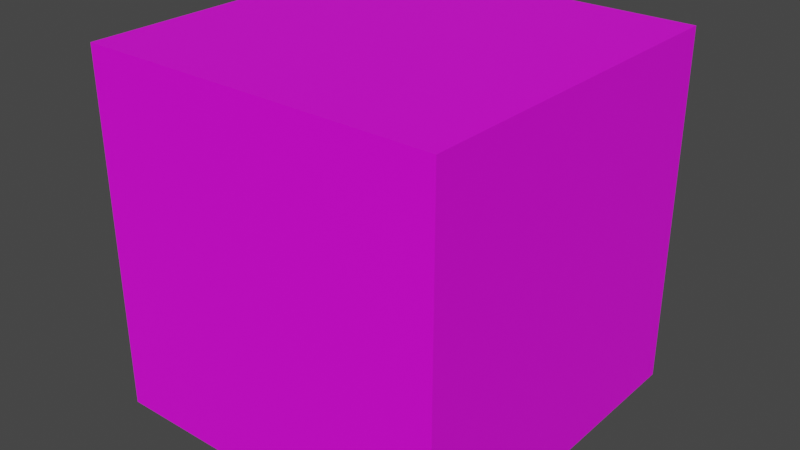 # Source: cube.blend  (saved by Blender 3.6.14; exported with 4.5.12 LTS)
import bpy
from mathutils import Matrix  # noqa: F401  (used for matrix-valued properties, if any)

bpy.ops.wm.read_factory_settings(use_empty=True)
scene = bpy.context.scene
scene.name = 'Scene'

# ---- collections
col_collection = bpy.data.collections.new('Collection'); scene.collection.children.link(col_collection)

# ---- images (referenced by path relative to the original .blend; pixels are not part of the script)
import os
ASSET_DIR = os.environ.get("B2B_ASSET_DIR", "")  # directory of the original .blend (textures are referenced by path, not embedded)
HERE = os.path.dirname(os.path.abspath(__file__))  # packed textures are extracted next to this script under _unpacked/

def load_image(name, relpath, width, height, colorspace="sRGB"):
    """Load a texture the original file referenced (path relative to the .blend, or extracted next to this script)."""
    p = next((c for c in (os.path.join(HERE, relpath), os.path.join(ASSET_DIR, relpath)) if relpath and os.path.exists(c)), "")
    if p:
        img = bpy.data.images.load(p, check_existing=True)
        img.name = name
    else:  # same state as the original file: an image datablock whose file is absent (Cycles renders it pink)
        img = bpy.data.images.new(name, width, height)
        img.source = "FILE"
        img.filepath = "//" + (relpath or name)
    img.colorspace_settings.name = colorspace
    return img
img_noodles_jpg = load_image('noodles.jpg', 'noodles.jpg', 1024, 1024, 'sRGB')

# ---- materials (node trees are filled in below, after node groups)
mat_material = bpy.data.materials.new('Material')
mat_material.alpha_threshold = 0.0
mat_material.use_transparent_shadow = False
mat_material.roughness = 0.5
mat_material.line_color = (0.0, 0.0, 0.0, 1.0)

# ---- material node trees
mat_material.use_nodes = True; mat_material.node_tree.nodes.clear()
_N = mat_material.node_tree.nodes; _L = mat_material.node_tree.links
n0 = _N.new('ShaderNodeOutputMaterial'); n0.name = 'Material Output'; n0.location = (300, 300)
n1 = _N.new('ShaderNodeBsdfPrincipled'); n1.name = 'Principled BSDF'; n1.location = (10, 300)
n1.distribution = 'GGX'
n1.subsurface_method = 'RANDOM_WALK_SKIN'
n1.inputs[3].default_value = 1.45
n1.inputs[27].default_value = (0.0, 0.0, 0.0, 1.0)
n1.inputs[28].default_value = 1.0
n2 = _N.new('ShaderNodeTexImage'); n2.name = 'Image Texture'; n2.location = (-345, 220)
n2.image = img_noodles_jpg
n3 = _N.new('ShaderNodeMapping'); n3.name = 'Mapping'; n3.location = (-525, 180)
n4 = _N.new('ShaderNodeTexCoord'); n4.name = 'Texture Coordinate'; n4.location = (-705, 180)
_L.new(n1.outputs[0], n0.inputs[0])
_L.new(n2.outputs[0], n1.inputs[0])
_L.new(n3.outputs[0], n2.inputs[0])
_L.new(n4.outputs[2], n3.inputs[0])
n0.is_active_output = True

# ---- world
world_world = bpy.data.worlds.new('World'); scene.world = world_world
world_world.use_nodes = True; world_world.node_tree.nodes.clear()
_N = world_world.node_tree.nodes; _L = world_world.node_tree.links
n0 = _N.new('ShaderNodeOutputWorld'); n0.name = 'World Output'; n0.location = (300, 300)
n1 = _N.new('ShaderNodeBackground'); n1.name = 'Background'; n1.location = (10, 300)
n1.inputs[0].default_value = (0.05088, 0.05088, 0.05088, 1.0)
_L.new(n1.outputs[0], n0.inputs[0])
n0.is_active_output = True
world_world.color = (0.05088, 0.05088, 0.05088)
world_world.use_sun_shadow = False
world_world.sun_shadow_jitter_overblur = 0.0

# ---- meshes
me_cube = bpy.data.meshes.new('Cube')
me_cube.from_pydata([(1.0, 1.0, 1.0), (1.0, 1.0, -1.0), (1.0, -1.0, 1.0), (1.0, -1.0, -1.0), (-1.0, 1.0, 1.0), (-1.0, 1.0, -1.0), (-1.0, -1.0, 1.0), (-1.0, -1.0, -1.0)], [], [(0, 4, 6, 2), (3, 2, 6, 7), (7, 6, 4, 5), (5, 1, 3, 7), (1, 0, 2, 3), (5, 4, 0, 1)])
_uv = me_cube.uv_layers.new(name='UVMap')
_uv.uv.foreach_set('vector', [0.25, 0.5, 0.25, -4.371e-08, 0.5, -8.742e-08, 0.5, 0.5, 0.25, 0.5, 0.5, 0.5, 0.5, 1.0, 0.25, 1.0, -2.98e-08, 2.605e-15, 0.25, -2.186e-08, 0.25, 0.5, -1.887e-08, 0.5, 0.5, 1.589e-08, 0.75, -5.962e-09, 0.75, 0.5, 0.5, 0.5, 0.5, 0.5, 0.75, 0.5, 0.75, 1.0, 0.5, 1.0, -1.887e-08, 0.5, 0.25, 0.5, 0.25, 1.0, -7.947e-09, 1.0])
me_cube.materials.append(mat_material)
me_cube.use_mirror_vertex_groups = False
me_cube.update()

# ---- objects
ob_cube = bpy.data.objects.new('Cube', me_cube)

# ---- transforms, parenting, visibility, modifiers, constraints
ob_cube.location = (0.0, 0.0, 0.0)
ob_cube.lock_rotations_4d = False
ob_cube.empty_display_type = 'ARROWS'
ob_cube.lineart.crease_threshold = 0.0

# ---- collection membership
col_collection.objects.link(ob_cube)

# ---- scene / render settings (as saved in the file)
scene.frame_start = 1; scene.frame_end = 250; scene.frame_set(1)
scene.render.engine = 'BLENDER_EEVEE_NEXT'
scene.cycles.sampling_pattern = 'TABULATED_SOBOL'
scene.view_settings.view_transform = 'Filmic'
bpy.context.view_layer.update()

# ---- added for rendering (the .blend has no active camera and no usable light): camera, sun
cam_auto = bpy.data.cameras.new('AutoCamera')
cam_auto.lens = 50.0
cam_auto.sensor_width = 36.0
cam_auto.clip_end = 1000.0
ob_auto_camera = bpy.data.objects.new('AutoCamera', cam_auto)
scene.collection.objects.link(ob_auto_camera)
ob_auto_camera.location = (3.20507, -3.84609, 2.56406)
ob_auto_camera.rotation_euler = (1.09748, -7.21219e-08, 0.694738)
scene.camera = ob_auto_camera
light_auto_sun = bpy.data.lights.new('AutoSun', 'SUN')
light_auto_sun.energy = 3.0
light_auto_sun.angle = 0.0523599
ob_auto_sun = bpy.data.objects.new('AutoSun', light_auto_sun)
scene.collection.objects.link(ob_auto_sun)
ob_auto_sun.rotation_euler = (0.872665, 0.174533, 0.523599)
bpy.context.view_layer.update()
